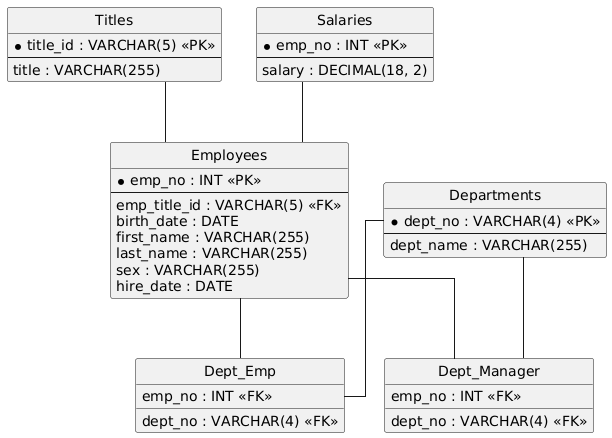

The diagram above was rendered by PlantUML. Its source (embedded in the PNG):
@startuml
hide circle
skinparam linetype ortho

entity "Employees" as Employees {
  * emp_no : INT <<PK>>
  --
  emp_title_id : VARCHAR(5) <<FK>>
  birth_date : DATE
  first_name : VARCHAR(255)
  last_name : VARCHAR(255)
  sex : VARCHAR(255)
  hire_date : DATE
}

entity "Titles" as Titles {
  * title_id : VARCHAR(5) <<PK>>
  --
  title : VARCHAR(255)
}

entity "Salaries" as Salaries {
  * emp_no : INT <<PK>>
  --
  salary : DECIMAL(18, 2)
}

entity "Dept_Emp" as Dept_Emp {
  emp_no : INT <<FK>>
  dept_no : VARCHAR(4) <<FK>>
}

entity "Departments" as Departments {
  * dept_no : VARCHAR(4) <<PK>>
  --
  dept_name : VARCHAR(255)
}

entity "Dept_Manager" as Dept_Manager {
  dept_no : VARCHAR(4) <<FK>>
  emp_no : INT <<FK>>
}

Salaries -- Employees
Titles -- Employees
Employees -- Dept_Emp
Departments -- Dept_Emp
Departments -- Dept_Manager
Employees -- Dept_Manager
@enduml